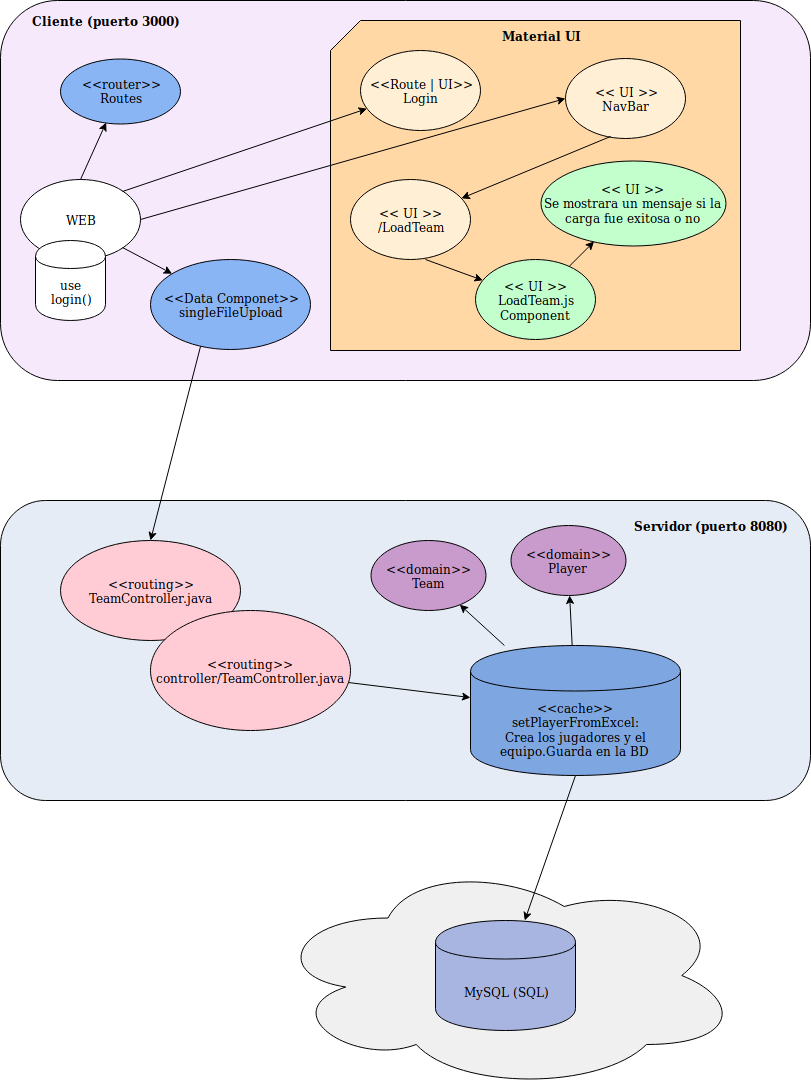

The diagram above was exported from draw.io. Its source (the exported page's mxGraphModel, read from the mxfile embedded in the PNG):
<mxGraphModel dx="1013" dy="443" grid="1" gridSize="10" guides="1" tooltips="1" connect="1" arrows="1" fold="1" page="1" pageScale="1" pageWidth="827" pageHeight="1169" math="0" shadow="0">
  <root>
    <mxCell id="0" />
    <mxCell id="1" parent="0" />
    <mxCell id="mw5_PvKbnWcxE147gFjt-5" value="" style="rounded=1;whiteSpace=wrap;html=1;fillColor=#F6E9FC;" vertex="1" parent="1">
      <mxGeometry x="370" y="190" width="810" height="380" as="geometry" />
    </mxCell>
    <mxCell id="mw5_PvKbnWcxE147gFjt-6" value="WEB" style="ellipse;whiteSpace=wrap;html=1;fillColor=#FFFFFF;" vertex="1" parent="1">
      <mxGeometry x="390" y="369" width="120" height="80" as="geometry" />
    </mxCell>
    <mxCell id="mw5_PvKbnWcxE147gFjt-7" value="&lt;div&gt;use &lt;br&gt;&lt;/div&gt;&lt;div&gt;login()&lt;/div&gt;" style="shape=cylinder;whiteSpace=wrap;html=1;boundedLbl=1;backgroundOutline=1;fillColor=#FFFFFF;" vertex="1" parent="1">
      <mxGeometry x="405" y="430" width="70" height="80" as="geometry" />
    </mxCell>
    <mxCell id="mw5_PvKbnWcxE147gFjt-8" value="&lt;div&gt;&amp;lt;&amp;lt;Data Componet&amp;gt;&amp;gt;&lt;/div&gt;&lt;div&gt;&lt;div&gt;&lt;div&gt;&lt;span&gt;singleFileUpload&lt;/span&gt;&lt;/div&gt;&lt;/div&gt;&lt;/div&gt;" style="ellipse;whiteSpace=wrap;html=1;fillColor=#8AB5F5;" vertex="1" parent="1">
      <mxGeometry x="520" y="449" width="160" height="90" as="geometry" />
    </mxCell>
    <mxCell id="mw5_PvKbnWcxE147gFjt-9" value="" style="endArrow=classic;html=1;exitX=1;exitY=1;exitDx=0;exitDy=0;" edge="1" parent="1" source="mw5_PvKbnWcxE147gFjt-6" target="mw5_PvKbnWcxE147gFjt-8">
      <mxGeometry width="50" height="50" relative="1" as="geometry">
        <mxPoint x="550" y="440" as="sourcePoint" />
        <mxPoint x="600" y="390" as="targetPoint" />
        <Array as="points" />
      </mxGeometry>
    </mxCell>
    <mxCell id="mw5_PvKbnWcxE147gFjt-12" value="" style="rounded=1;whiteSpace=wrap;html=1;fillColor=#E6ECF5;" vertex="1" parent="1">
      <mxGeometry x="370" y="690" width="810" height="300" as="geometry" />
    </mxCell>
    <mxCell id="mw5_PvKbnWcxE147gFjt-13" value="&lt;div&gt;&amp;lt;&amp;lt;routing&amp;gt;&amp;gt;&lt;/div&gt;&lt;div&gt;TeamController.java&lt;br&gt;&lt;/div&gt;" style="ellipse;whiteSpace=wrap;html=1;fillColor=#FFCCD6;" vertex="1" parent="1">
      <mxGeometry x="430" y="730" width="180" height="100" as="geometry" />
    </mxCell>
    <mxCell id="mw5_PvKbnWcxE147gFjt-14" value="" style="endArrow=classic;html=1;exitX=0.313;exitY=0.967;exitDx=0;exitDy=0;exitPerimeter=0;entryX=0.5;entryY=0;entryDx=0;entryDy=0;" edge="1" parent="1" source="mw5_PvKbnWcxE147gFjt-8" target="mw5_PvKbnWcxE147gFjt-13">
      <mxGeometry width="50" height="50" relative="1" as="geometry">
        <mxPoint x="615" y="660" as="sourcePoint" />
        <mxPoint x="665" y="610" as="targetPoint" />
      </mxGeometry>
    </mxCell>
    <mxCell id="mw5_PvKbnWcxE147gFjt-16" value="&lt;div&gt;&amp;lt;&amp;lt;routing&amp;gt;&amp;gt;&lt;/div&gt;&lt;div&gt;controller/TeamController.java&lt;br&gt;&lt;/div&gt;" style="ellipse;whiteSpace=wrap;html=1;fillColor=#FFCCD6;" vertex="1" parent="1">
      <mxGeometry x="520" y="800" width="200" height="120" as="geometry" />
    </mxCell>
    <mxCell id="mw5_PvKbnWcxE147gFjt-17" value="&lt;div&gt;&amp;lt;&amp;lt;cache&amp;gt;&amp;gt;&lt;/div&gt;&lt;div&gt;&lt;div&gt;&lt;div&gt;&lt;span&gt;setPlayerFromExcel:&lt;/span&gt;&lt;/div&gt;&lt;div&gt;&lt;span&gt;Crea los jugadores y el equipo.Guarda en la BD&lt;br&gt;&lt;/span&gt;&lt;/div&gt;&lt;/div&gt;&lt;/div&gt;" style="shape=cylinder;whiteSpace=wrap;html=1;boundedLbl=1;backgroundOutline=1;fillColor=#7EA6E0;" vertex="1" parent="1">
      <mxGeometry x="840" y="835" width="210" height="130" as="geometry" />
    </mxCell>
    <mxCell id="mw5_PvKbnWcxE147gFjt-20" value="" style="ellipse;shape=cloud;whiteSpace=wrap;html=1;fillColor=#F0F0F0;" vertex="1" parent="1">
      <mxGeometry x="640" y="1050" width="470" height="230" as="geometry" />
    </mxCell>
    <mxCell id="mw5_PvKbnWcxE147gFjt-21" value="MySQL (SQL)" style="shape=cylinder;whiteSpace=wrap;html=1;boundedLbl=1;backgroundOutline=1;fillColor=#A8B5E0;" vertex="1" parent="1">
      <mxGeometry x="805" y="1110" width="140" height="110" as="geometry" />
    </mxCell>
    <mxCell id="mw5_PvKbnWcxE147gFjt-22" value="" style="endArrow=classic;html=1;exitX=0.5;exitY=1;exitDx=0;exitDy=0;" edge="1" parent="1" source="mw5_PvKbnWcxE147gFjt-17" target="mw5_PvKbnWcxE147gFjt-21">
      <mxGeometry width="50" height="50" relative="1" as="geometry">
        <mxPoint x="370" y="1350" as="sourcePoint" />
        <mxPoint x="420" y="1300" as="targetPoint" />
      </mxGeometry>
    </mxCell>
    <mxCell id="mw5_PvKbnWcxE147gFjt-23" value="&lt;div&gt;&amp;lt;&amp;lt;domain&amp;gt;&amp;gt;&lt;/div&gt;&lt;div&gt;Team&lt;br&gt;&lt;/div&gt;" style="ellipse;whiteSpace=wrap;html=1;fillColor=#C99BCC;" vertex="1" parent="1">
      <mxGeometry x="740" y="730" width="115" height="70" as="geometry" />
    </mxCell>
    <mxCell id="mw5_PvKbnWcxE147gFjt-24" value="&lt;div&gt;&amp;lt;&amp;lt;domain&amp;gt;&amp;gt;&lt;/div&gt;&lt;div&gt;Player&lt;br&gt;&lt;/div&gt;" style="ellipse;whiteSpace=wrap;html=1;fillColor=#C99BCC;" vertex="1" parent="1">
      <mxGeometry x="880" y="715" width="115" height="70" as="geometry" />
    </mxCell>
    <mxCell id="mw5_PvKbnWcxE147gFjt-27" value="" style="endArrow=classic;html=1;" edge="1" parent="1" source="mw5_PvKbnWcxE147gFjt-17" target="mw5_PvKbnWcxE147gFjt-23">
      <mxGeometry width="50" height="50" relative="1" as="geometry">
        <mxPoint x="845" y="860" as="sourcePoint" />
        <mxPoint x="895" y="810" as="targetPoint" />
      </mxGeometry>
    </mxCell>
    <mxCell id="mw5_PvKbnWcxE147gFjt-28" value="" style="endArrow=classic;html=1;" edge="1" parent="1" source="mw5_PvKbnWcxE147gFjt-17" target="mw5_PvKbnWcxE147gFjt-24">
      <mxGeometry width="50" height="50" relative="1" as="geometry">
        <mxPoint x="945" y="850" as="sourcePoint" />
        <mxPoint x="995" y="800" as="targetPoint" />
      </mxGeometry>
    </mxCell>
    <mxCell id="mw5_PvKbnWcxE147gFjt-29" value="" style="endArrow=classic;html=1;" edge="1" parent="1" source="mw5_PvKbnWcxE147gFjt-16" target="mw5_PvKbnWcxE147gFjt-17">
      <mxGeometry width="50" height="50" relative="1" as="geometry">
        <mxPoint x="660" y="880" as="sourcePoint" />
        <mxPoint x="710" y="830" as="targetPoint" />
      </mxGeometry>
    </mxCell>
    <mxCell id="mw5_PvKbnWcxE147gFjt-30" value="&lt;b&gt;Servidor (puerto 8080)&lt;/b&gt;" style="text;html=1;strokeColor=none;fillColor=none;align=center;verticalAlign=middle;whiteSpace=wrap;rounded=0;" vertex="1" parent="1">
      <mxGeometry x="1000" y="700" width="160" height="30" as="geometry" />
    </mxCell>
    <mxCell id="mw5_PvKbnWcxE147gFjt-32" value="&lt;b&gt;Cliente (puerto 3000)&lt;/b&gt;" style="text;html=1;strokeColor=none;fillColor=none;align=center;verticalAlign=middle;whiteSpace=wrap;rounded=0;" vertex="1" parent="1">
      <mxGeometry x="395" y="195" width="160" height="30" as="geometry" />
    </mxCell>
    <mxCell id="mw5_PvKbnWcxE147gFjt-33" value="" style="shape=card;whiteSpace=wrap;html=1;fillColor=#FFD8A6;" vertex="1" parent="1">
      <mxGeometry x="700" y="210" width="410" height="330" as="geometry" />
    </mxCell>
    <mxCell id="mw5_PvKbnWcxE147gFjt-34" value="&lt;div&gt;&amp;lt;&amp;lt;Route | UI&amp;gt;&amp;gt;&lt;/div&gt;&lt;div&gt;Login&lt;br&gt;&lt;/div&gt;" style="ellipse;whiteSpace=wrap;html=1;fillColor=#FFEFD4;" vertex="1" parent="1">
      <mxGeometry x="730" y="240" width="120" height="80" as="geometry" />
    </mxCell>
    <mxCell id="mw5_PvKbnWcxE147gFjt-35" value="" style="endArrow=classic;html=1;exitX=1;exitY=0;exitDx=0;exitDy=0;" edge="1" parent="1" source="mw5_PvKbnWcxE147gFjt-6" target="mw5_PvKbnWcxE147gFjt-34">
      <mxGeometry width="50" height="50" relative="1" as="geometry">
        <mxPoint x="495" y="405" as="sourcePoint" />
        <mxPoint x="545" y="355" as="targetPoint" />
      </mxGeometry>
    </mxCell>
    <mxCell id="mw5_PvKbnWcxE147gFjt-36" value="&lt;div&gt;&amp;lt;&amp;lt; UI &amp;gt;&amp;gt;&lt;/div&gt;&lt;div&gt;NavBar&lt;br&gt;&lt;/div&gt;" style="ellipse;whiteSpace=wrap;html=1;fillColor=#FFEFD4;" vertex="1" parent="1">
      <mxGeometry x="935" y="248" width="120" height="80" as="geometry" />
    </mxCell>
    <mxCell id="mw5_PvKbnWcxE147gFjt-37" value="" style="endArrow=classic;html=1;entryX=0;entryY=0.5;entryDx=0;entryDy=0;exitX=1;exitY=0.5;exitDx=0;exitDy=0;" edge="1" parent="1" source="mw5_PvKbnWcxE147gFjt-6" target="mw5_PvKbnWcxE147gFjt-36">
      <mxGeometry width="50" height="50" relative="1" as="geometry">
        <mxPoint x="500" y="434" as="sourcePoint" />
        <mxPoint x="550" y="384" as="targetPoint" />
      </mxGeometry>
    </mxCell>
    <mxCell id="mw5_PvKbnWcxE147gFjt-38" value="&lt;div&gt;&amp;lt;&amp;lt; UI &amp;gt;&amp;gt;&lt;/div&gt;&lt;div&gt;&lt;div&gt;&lt;div&gt;&lt;span&gt;/LoadTeam&lt;/span&gt;&lt;/div&gt;&lt;/div&gt;&lt;/div&gt;" style="ellipse;whiteSpace=wrap;html=1;fillColor=#FFEFD4;" vertex="1" parent="1">
      <mxGeometry x="720" y="369" width="120" height="80" as="geometry" />
    </mxCell>
    <mxCell id="mw5_PvKbnWcxE147gFjt-39" value="" style="endArrow=classic;html=1;exitX=0.375;exitY=0.975;exitDx=0;exitDy=0;exitPerimeter=0;" edge="1" parent="1" source="mw5_PvKbnWcxE147gFjt-36" target="mw5_PvKbnWcxE147gFjt-38">
      <mxGeometry width="50" height="50" relative="1" as="geometry">
        <mxPoint x="1025" y="353" as="sourcePoint" />
        <mxPoint x="1075" y="303" as="targetPoint" />
      </mxGeometry>
    </mxCell>
    <mxCell id="mw5_PvKbnWcxE147gFjt-40" value="&lt;div&gt;&amp;lt;&amp;lt; UI &amp;gt;&amp;gt;&lt;/div&gt;&lt;div&gt;LoadTeam.js&lt;/div&gt;&lt;div&gt;Component&lt;br&gt;&lt;/div&gt;" style="ellipse;whiteSpace=wrap;html=1;fillColor=#C2FFCC;" vertex="1" parent="1">
      <mxGeometry x="845" y="449" width="120" height="80" as="geometry" />
    </mxCell>
    <mxCell id="mw5_PvKbnWcxE147gFjt-41" value="" style="endArrow=classic;html=1;exitX=0.625;exitY=0.994;exitDx=0;exitDy=0;exitPerimeter=0;" edge="1" parent="1" source="mw5_PvKbnWcxE147gFjt-38" target="mw5_PvKbnWcxE147gFjt-40">
      <mxGeometry width="50" height="50" relative="1" as="geometry">
        <mxPoint x="940" y="459" as="sourcePoint" />
        <mxPoint x="990" y="409" as="targetPoint" />
      </mxGeometry>
    </mxCell>
    <mxCell id="mw5_PvKbnWcxE147gFjt-42" value="&lt;div&gt;&amp;lt;&amp;lt; UI &amp;gt;&amp;gt;&lt;/div&gt;Se mostrara un mensaje si la carga fue exitosa o no" style="ellipse;whiteSpace=wrap;html=1;fillColor=#C2FFCC;" vertex="1" parent="1">
      <mxGeometry x="910" y="350" width="185" height="85" as="geometry" />
    </mxCell>
    <mxCell id="mw5_PvKbnWcxE147gFjt-43" value="" style="endArrow=classic;html=1;" edge="1" parent="1" source="mw5_PvKbnWcxE147gFjt-40" target="mw5_PvKbnWcxE147gFjt-42">
      <mxGeometry width="50" height="50" relative="1" as="geometry">
        <mxPoint x="975" y="475" as="sourcePoint" />
        <mxPoint x="1025" y="425" as="targetPoint" />
      </mxGeometry>
    </mxCell>
    <mxCell id="mw5_PvKbnWcxE147gFjt-44" value="&lt;b&gt;Material UI&lt;/b&gt;" style="text;html=1;strokeColor=none;fillColor=none;align=center;verticalAlign=middle;whiteSpace=wrap;rounded=0;" vertex="1" parent="1">
      <mxGeometry x="830" y="210" width="160" height="30" as="geometry" />
    </mxCell>
    <mxCell id="mw5_PvKbnWcxE147gFjt-46" value="&lt;div&gt;&amp;lt;&amp;lt;router&amp;gt;&amp;gt;&lt;/div&gt;&lt;div&gt;&lt;div&gt;&lt;div&gt;&lt;span&gt;Routes&lt;/span&gt;&lt;/div&gt;&lt;/div&gt;&lt;/div&gt;" style="ellipse;whiteSpace=wrap;html=1;fillColor=#8AB5F5;" vertex="1" parent="1">
      <mxGeometry x="430" y="248" width="120" height="65" as="geometry" />
    </mxCell>
    <mxCell id="mw5_PvKbnWcxE147gFjt-47" value="" style="endArrow=classic;html=1;exitX=0.5;exitY=0;exitDx=0;exitDy=0;" edge="1" parent="1" source="mw5_PvKbnWcxE147gFjt-6" target="mw5_PvKbnWcxE147gFjt-46">
      <mxGeometry width="50" height="50" relative="1" as="geometry">
        <mxPoint x="425" y="353" as="sourcePoint" />
        <mxPoint x="475" y="310" as="targetPoint" />
      </mxGeometry>
    </mxCell>
  </root>
</mxGraphModel>